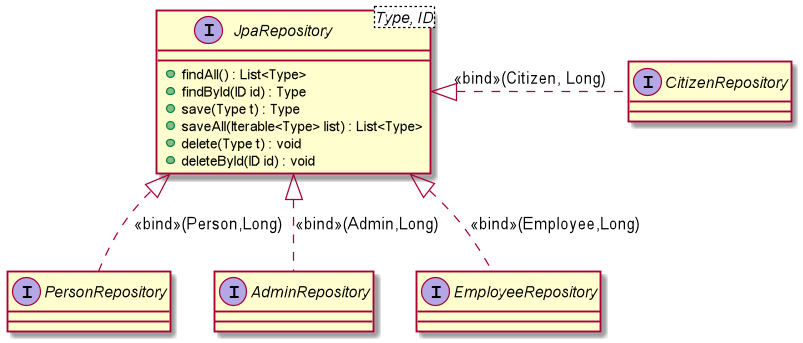

The diagram above was rendered by PlantUML. Its source (embedded in the PNG):
@startuml
interface JpaRepository<Type, ID> {
    +findAll() : List<Type>
    +findById(ID id) : Type
    +save(Type t) : Type
    +saveAll(Iterable<Type> list) : List<Type>
    +delete(Type t) : void
    +deleteById(ID id) : void
}
interface PersonRepository
interface AdminRepository
interface EmployeeRepository
interface CitizenRepository

JpaRepository <|.. PersonRepository : <<bind>>(Person,Long)
JpaRepository <|.. AdminRepository : <<bind>>(Admin,Long)
JpaRepository <|.. EmployeeRepository : <<bind>>(Employee,Long)
JpaRepository <|. CitizenRepository : <<bind>>(Citizen, Long)
@enduml